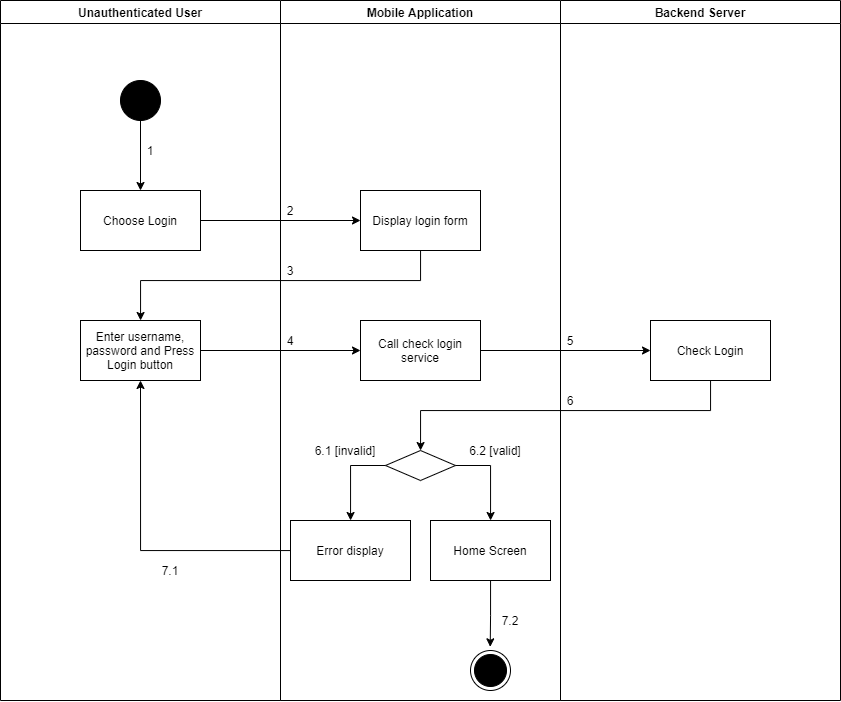

The diagram above was exported from draw.io. Its source (the exported page's mxGraphModel, read from the mxfile embedded in the PNG):
<mxGraphModel dx="1021" dy="2281" grid="1" gridSize="10" guides="1" tooltips="1" connect="1" arrows="1" fold="1" page="1" pageScale="1" pageWidth="1169" pageHeight="1654" math="0" shadow="0">
  <root>
    <mxCell id="0" />
    <mxCell id="1" parent="0" />
    <mxCell id="PFmygjD-Sqv29yYNZtyz-1" value="Unauthenticated User" style="swimlane;" parent="1" vertex="1">
      <mxGeometry x="70" y="-680" width="280" height="700" as="geometry" />
    </mxCell>
    <mxCell id="PFmygjD-Sqv29yYNZtyz-2" value="" style="verticalLabelPosition=bottom;verticalAlign=top;html=1;shape=mxgraph.flowchart.on-page_reference;fillColor=#000000;" parent="PFmygjD-Sqv29yYNZtyz-1" vertex="1">
      <mxGeometry x="120" y="80" width="40" height="40" as="geometry" />
    </mxCell>
    <mxCell id="PFmygjD-Sqv29yYNZtyz-3" value="Enter username, password and Press Login button" style="whiteSpace=wrap;html=1;verticalAlign=middle;fillColor=#FFFFFF;align=center;" parent="PFmygjD-Sqv29yYNZtyz-1" vertex="1">
      <mxGeometry x="80" y="320" width="120" height="60" as="geometry" />
    </mxCell>
    <mxCell id="PFmygjD-Sqv29yYNZtyz-4" value="1" style="text;html=1;strokeColor=none;fillColor=none;align=center;verticalAlign=middle;whiteSpace=wrap;rounded=0;" parent="PFmygjD-Sqv29yYNZtyz-1" vertex="1">
      <mxGeometry x="140" y="140" width="20" height="20" as="geometry" />
    </mxCell>
    <mxCell id="PFmygjD-Sqv29yYNZtyz-5" value="Mobile Application" style="swimlane;" parent="1" vertex="1">
      <mxGeometry x="350" y="-680" width="280" height="700" as="geometry" />
    </mxCell>
    <mxCell id="PFmygjD-Sqv29yYNZtyz-6" value="Display login form" style="whiteSpace=wrap;html=1;verticalAlign=middle;fillColor=#FFFFFF;align=center;" parent="PFmygjD-Sqv29yYNZtyz-5" vertex="1">
      <mxGeometry x="80" y="190" width="120" height="60" as="geometry" />
    </mxCell>
    <mxCell id="PFmygjD-Sqv29yYNZtyz-7" value="Call check login service" style="whiteSpace=wrap;html=1;verticalAlign=middle;fillColor=#FFFFFF;align=center;" parent="PFmygjD-Sqv29yYNZtyz-5" vertex="1">
      <mxGeometry x="80" y="320" width="120" height="60" as="geometry" />
    </mxCell>
    <mxCell id="PFmygjD-Sqv29yYNZtyz-8" value="" style="rhombus;whiteSpace=wrap;html=1;fillColor=#FFFFFF;" parent="PFmygjD-Sqv29yYNZtyz-5" vertex="1">
      <mxGeometry x="105" y="450" width="70" height="30" as="geometry" />
    </mxCell>
    <mxCell id="PFmygjD-Sqv29yYNZtyz-9" value="Error display" style="whiteSpace=wrap;html=1;fillColor=#FFFFFF;" parent="PFmygjD-Sqv29yYNZtyz-5" vertex="1">
      <mxGeometry x="10" y="520" width="120" height="60" as="geometry" />
    </mxCell>
    <mxCell id="PFmygjD-Sqv29yYNZtyz-10" value="" style="edgeStyle=orthogonalEdgeStyle;rounded=0;orthogonalLoop=1;jettySize=auto;html=1;" parent="PFmygjD-Sqv29yYNZtyz-5" source="PFmygjD-Sqv29yYNZtyz-8" target="PFmygjD-Sqv29yYNZtyz-9" edge="1">
      <mxGeometry relative="1" as="geometry">
        <Array as="points">
          <mxPoint x="70" y="465" />
        </Array>
      </mxGeometry>
    </mxCell>
    <mxCell id="PFmygjD-Sqv29yYNZtyz-11" style="edgeStyle=orthogonalEdgeStyle;rounded=0;orthogonalLoop=1;jettySize=auto;html=1;entryX=0.493;entryY=-0.092;entryDx=0;entryDy=0;entryPerimeter=0;" parent="PFmygjD-Sqv29yYNZtyz-5" source="PFmygjD-Sqv29yYNZtyz-12" target="PFmygjD-Sqv29yYNZtyz-14" edge="1">
      <mxGeometry relative="1" as="geometry" />
    </mxCell>
    <mxCell id="PFmygjD-Sqv29yYNZtyz-12" value="Home Screen" style="whiteSpace=wrap;html=1;fillColor=#FFFFFF;" parent="PFmygjD-Sqv29yYNZtyz-5" vertex="1">
      <mxGeometry x="150" y="520" width="120" height="60" as="geometry" />
    </mxCell>
    <mxCell id="PFmygjD-Sqv29yYNZtyz-13" value="" style="edgeStyle=orthogonalEdgeStyle;rounded=0;orthogonalLoop=1;jettySize=auto;html=1;" parent="PFmygjD-Sqv29yYNZtyz-5" source="PFmygjD-Sqv29yYNZtyz-8" target="PFmygjD-Sqv29yYNZtyz-12" edge="1">
      <mxGeometry relative="1" as="geometry">
        <Array as="points">
          <mxPoint x="210" y="465" />
        </Array>
      </mxGeometry>
    </mxCell>
    <mxCell id="PFmygjD-Sqv29yYNZtyz-14" value="" style="ellipse;html=1;shape=endState;fillColor=#000000;strokeColor=#000000;align=center;" parent="PFmygjD-Sqv29yYNZtyz-5" vertex="1">
      <mxGeometry x="190" y="650" width="40" height="40" as="geometry" />
    </mxCell>
    <mxCell id="PFmygjD-Sqv29yYNZtyz-15" value="2" style="text;html=1;strokeColor=none;fillColor=none;align=center;verticalAlign=middle;whiteSpace=wrap;rounded=0;" parent="PFmygjD-Sqv29yYNZtyz-5" vertex="1">
      <mxGeometry y="200" width="20" height="20" as="geometry" />
    </mxCell>
    <mxCell id="PFmygjD-Sqv29yYNZtyz-16" value="6.2 [valid]" style="text;html=1;strokeColor=none;fillColor=none;align=center;verticalAlign=middle;whiteSpace=wrap;rounded=0;" parent="PFmygjD-Sqv29yYNZtyz-5" vertex="1">
      <mxGeometry x="180" y="440" width="70" height="20" as="geometry" />
    </mxCell>
    <mxCell id="PFmygjD-Sqv29yYNZtyz-17" value="6.1 [invalid]" style="text;html=1;strokeColor=none;fillColor=none;align=center;verticalAlign=middle;whiteSpace=wrap;rounded=0;" parent="PFmygjD-Sqv29yYNZtyz-5" vertex="1">
      <mxGeometry x="25" y="440" width="80" height="20" as="geometry" />
    </mxCell>
    <mxCell id="PFmygjD-Sqv29yYNZtyz-18" value="Backend Server" style="swimlane;" parent="1" vertex="1">
      <mxGeometry x="630" y="-680" width="280" height="700" as="geometry" />
    </mxCell>
    <mxCell id="PFmygjD-Sqv29yYNZtyz-19" value="Check Login" style="whiteSpace=wrap;html=1;verticalAlign=middle;fillColor=#FFFFFF;align=center;" parent="PFmygjD-Sqv29yYNZtyz-18" vertex="1">
      <mxGeometry x="90" y="320" width="120" height="60" as="geometry" />
    </mxCell>
    <mxCell id="PFmygjD-Sqv29yYNZtyz-20" value="5" style="text;html=1;strokeColor=none;fillColor=none;align=center;verticalAlign=middle;whiteSpace=wrap;rounded=0;" parent="PFmygjD-Sqv29yYNZtyz-18" vertex="1">
      <mxGeometry y="330" width="20" height="20" as="geometry" />
    </mxCell>
    <mxCell id="PFmygjD-Sqv29yYNZtyz-21" value="" style="edgeStyle=orthogonalEdgeStyle;rounded=0;orthogonalLoop=1;jettySize=auto;html=1;" parent="1" source="PFmygjD-Sqv29yYNZtyz-22" target="PFmygjD-Sqv29yYNZtyz-6" edge="1">
      <mxGeometry relative="1" as="geometry" />
    </mxCell>
    <mxCell id="PFmygjD-Sqv29yYNZtyz-22" value="Choose Login" style="whiteSpace=wrap;html=1;verticalAlign=middle;fillColor=#FFFFFF;align=center;" parent="1" vertex="1">
      <mxGeometry x="150" y="-490" width="120" height="60" as="geometry" />
    </mxCell>
    <mxCell id="PFmygjD-Sqv29yYNZtyz-23" value="" style="edgeStyle=orthogonalEdgeStyle;rounded=0;orthogonalLoop=1;jettySize=auto;html=1;" parent="1" source="PFmygjD-Sqv29yYNZtyz-2" target="PFmygjD-Sqv29yYNZtyz-22" edge="1">
      <mxGeometry relative="1" as="geometry" />
    </mxCell>
    <mxCell id="PFmygjD-Sqv29yYNZtyz-24" value="" style="edgeStyle=orthogonalEdgeStyle;rounded=0;orthogonalLoop=1;jettySize=auto;html=1;" parent="1" source="PFmygjD-Sqv29yYNZtyz-6" target="PFmygjD-Sqv29yYNZtyz-3" edge="1">
      <mxGeometry relative="1" as="geometry">
        <Array as="points">
          <mxPoint x="490" y="-400" />
          <mxPoint x="210" y="-400" />
        </Array>
      </mxGeometry>
    </mxCell>
    <mxCell id="PFmygjD-Sqv29yYNZtyz-25" value="" style="edgeStyle=orthogonalEdgeStyle;rounded=0;orthogonalLoop=1;jettySize=auto;html=1;" parent="1" source="PFmygjD-Sqv29yYNZtyz-3" target="PFmygjD-Sqv29yYNZtyz-7" edge="1">
      <mxGeometry relative="1" as="geometry" />
    </mxCell>
    <mxCell id="PFmygjD-Sqv29yYNZtyz-26" value="" style="edgeStyle=orthogonalEdgeStyle;rounded=0;orthogonalLoop=1;jettySize=auto;html=1;" parent="1" source="PFmygjD-Sqv29yYNZtyz-7" target="PFmygjD-Sqv29yYNZtyz-19" edge="1">
      <mxGeometry relative="1" as="geometry" />
    </mxCell>
    <mxCell id="PFmygjD-Sqv29yYNZtyz-27" value="" style="edgeStyle=orthogonalEdgeStyle;rounded=0;orthogonalLoop=1;jettySize=auto;html=1;" parent="1" source="PFmygjD-Sqv29yYNZtyz-19" target="PFmygjD-Sqv29yYNZtyz-8" edge="1">
      <mxGeometry relative="1" as="geometry">
        <Array as="points">
          <mxPoint x="780" y="-270" />
          <mxPoint x="490" y="-270" />
        </Array>
      </mxGeometry>
    </mxCell>
    <mxCell id="PFmygjD-Sqv29yYNZtyz-28" value="3" style="text;html=1;strokeColor=none;fillColor=none;align=center;verticalAlign=middle;whiteSpace=wrap;rounded=0;" parent="1" vertex="1">
      <mxGeometry x="350" y="-420" width="20" height="20" as="geometry" />
    </mxCell>
    <mxCell id="PFmygjD-Sqv29yYNZtyz-29" value="4" style="text;html=1;strokeColor=none;fillColor=none;align=center;verticalAlign=middle;whiteSpace=wrap;rounded=0;" parent="1" vertex="1">
      <mxGeometry x="350" y="-350" width="20" height="20" as="geometry" />
    </mxCell>
    <mxCell id="PFmygjD-Sqv29yYNZtyz-30" value="6" style="text;html=1;strokeColor=none;fillColor=none;align=center;verticalAlign=middle;whiteSpace=wrap;rounded=0;" parent="1" vertex="1">
      <mxGeometry x="630" y="-290" width="20" height="20" as="geometry" />
    </mxCell>
    <mxCell id="PFmygjD-Sqv29yYNZtyz-31" style="edgeStyle=orthogonalEdgeStyle;rounded=0;orthogonalLoop=1;jettySize=auto;html=1;entryX=0.5;entryY=1;entryDx=0;entryDy=0;" parent="1" source="PFmygjD-Sqv29yYNZtyz-9" target="PFmygjD-Sqv29yYNZtyz-3" edge="1">
      <mxGeometry relative="1" as="geometry" />
    </mxCell>
    <mxCell id="PFmygjD-Sqv29yYNZtyz-32" value="7.1" style="text;html=1;strokeColor=none;fillColor=none;align=center;verticalAlign=middle;whiteSpace=wrap;rounded=0;" parent="1" vertex="1">
      <mxGeometry x="230" y="-120" width="20" height="20" as="geometry" />
    </mxCell>
    <mxCell id="PFmygjD-Sqv29yYNZtyz-33" value="7.2" style="text;html=1;strokeColor=none;fillColor=none;align=center;verticalAlign=middle;whiteSpace=wrap;rounded=0;" parent="1" vertex="1">
      <mxGeometry x="570" y="-70" width="20" height="20" as="geometry" />
    </mxCell>
  </root>
</mxGraphModel>